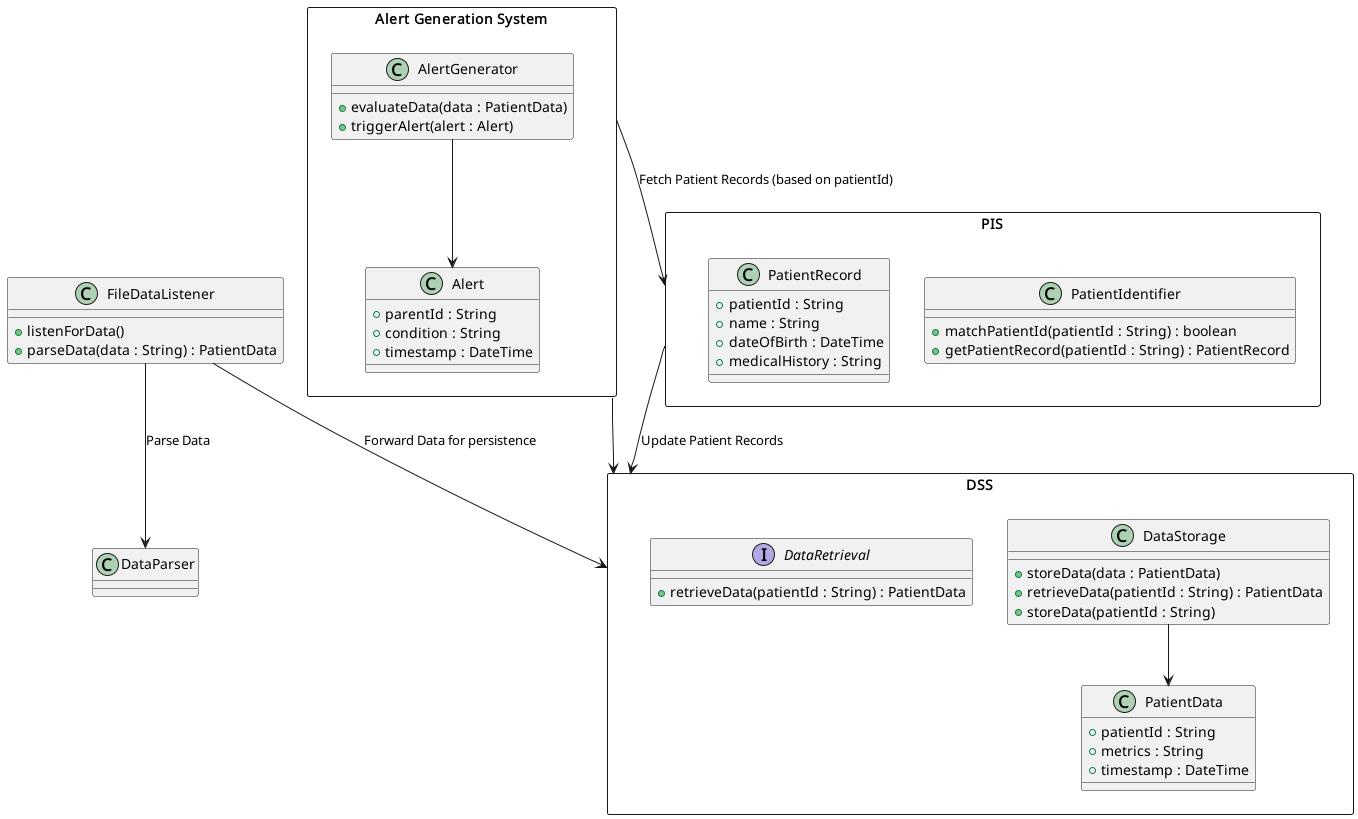

The diagram above was rendered by PlantUML. Its source (embedded in the PNG):
@startuml

rectangle "Alert Generation System" as AGS {
    class "AlertGenerator" as AG {
        +evaluateData(data : PatientData)
        +triggerAlert(alert : Alert)
    }

    AG --> A

    class "Alert" as A {
        +parentId : String
        +condition : String
        +timestamp : DateTime
    }
}

AGS --> DSS

rectangle "Data Storage System" as DSS {
    class "DataStorage" as DS {
        +storeData(data : PatientData)
        +retrieveData(patientId : String) : PatientData
        +storeData(patientId : String) 
    }

    DS --> PD

    class "PatientData" as PD {
        +patientId : String
        +metrics : String
        +timestamp : DateTime
    }

    interface "DataRetrieval" as DR {
        +retrieveData(patientId : String) : PatientData
    }
}

AGS --> PIS : Fetch Patient Records (based on patientId)

rectangle "Patient Identification System" as PIS {
    class "PatientIdentifier" as PI {
        +matchPatientId(patientId : String) : boolean
        +getPatientRecord(patientId : String) : PatientRecord
    }


    class "PatientRecord" as PR {
        +patientId : String
        +name : String
        +dateOfBirth : DateTime
        +medicalHistory : String
    }
}

PIS --> DSS : Update Patient Records

class "FileDataListener" as FDL {
    +listenForData()
    +parseData(data : String) : PatientData
}

FDL --> DSS : Forward Data for persistence
FDL --> DP : Parse Data

class "DataParser" as DP {
    ' from JSON to PatientData
}



@enduml